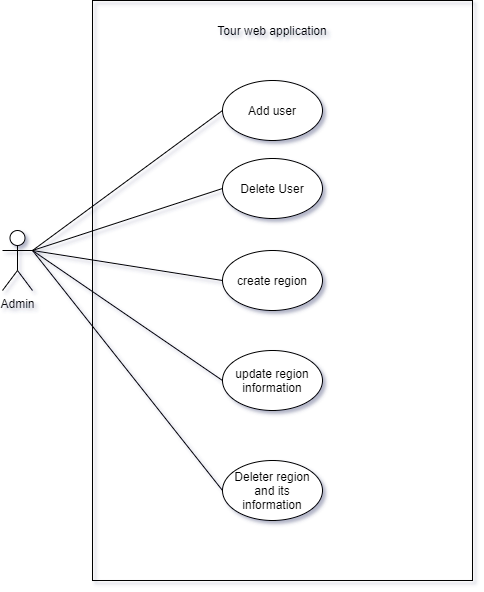

The diagram above was exported from draw.io. Its source (the exported page's mxGraphModel, read from the mxfile embedded in the PNG):
<mxGraphModel dx="1284" dy="746" grid="1" gridSize="10" guides="1" tooltips="1" connect="1" arrows="1" fold="1" page="1" pageScale="1" pageWidth="850" pageHeight="1100" math="0" shadow="0">
  <root>
    <mxCell id="0" />
    <mxCell id="1" parent="0" />
    <mxCell id="2" value="Admin" style="shape=umlActor;verticalLabelPosition=bottom;verticalAlign=top;html=1;" vertex="1" parent="1">
      <mxGeometry x="130" y="3940" width="30" height="60" as="geometry" />
    </mxCell>
    <mxCell id="3" value="" style="whiteSpace=wrap;html=1;fillColor=none;" vertex="1" parent="1">
      <mxGeometry x="220" y="3710" width="380" height="580" as="geometry" />
    </mxCell>
    <mxCell id="4" value="Add user" style="ellipse;whiteSpace=wrap;html=1;" vertex="1" parent="1">
      <mxGeometry x="350" y="3790" width="100" height="60" as="geometry" />
    </mxCell>
    <mxCell id="5" value="Tour web application" style="text;html=1;strokeColor=none;fillColor=none;align=center;verticalAlign=middle;whiteSpace=wrap;rounded=0;" vertex="1" parent="1">
      <mxGeometry x="330" y="3730" width="140" height="20" as="geometry" />
    </mxCell>
    <mxCell id="6" value="Delete User" style="ellipse;whiteSpace=wrap;html=1;" vertex="1" parent="1">
      <mxGeometry x="350" y="3868" width="100" height="60" as="geometry" />
    </mxCell>
    <mxCell id="7" value="create region" style="ellipse;whiteSpace=wrap;html=1;" vertex="1" parent="1">
      <mxGeometry x="350" y="3960" width="100" height="60" as="geometry" />
    </mxCell>
    <mxCell id="8" value="update region information" style="ellipse;whiteSpace=wrap;html=1;" vertex="1" parent="1">
      <mxGeometry x="350" y="4060" width="100" height="60" as="geometry" />
    </mxCell>
    <mxCell id="9" value="Deleter region and its information" style="ellipse;whiteSpace=wrap;html=1;" vertex="1" parent="1">
      <mxGeometry x="350" y="4170" width="100" height="60" as="geometry" />
    </mxCell>
    <mxCell id="10" value="" style="endArrow=none;html=1;entryX=0;entryY=0.5;entryDx=0;entryDy=0;exitX=1;exitY=0.3333333333333333;exitDx=0;exitDy=0;exitPerimeter=0;" edge="1" source="2" target="4" parent="1">
      <mxGeometry width="50" height="50" relative="1" as="geometry">
        <mxPoint x="80" y="3900" as="sourcePoint" />
        <mxPoint x="140" y="3760" as="targetPoint" />
      </mxGeometry>
    </mxCell>
    <mxCell id="11" value="" style="endArrow=none;html=1;entryX=0;entryY=0.5;entryDx=0;entryDy=0;" edge="1" target="6" parent="1">
      <mxGeometry width="50" height="50" relative="1" as="geometry">
        <mxPoint x="159.99999999999977" y="3960" as="sourcePoint" />
        <mxPoint x="150" y="4100" as="targetPoint" />
      </mxGeometry>
    </mxCell>
    <mxCell id="12" value="" style="endArrow=none;html=1;entryX=0;entryY=0.5;entryDx=0;entryDy=0;exitX=1;exitY=0.3333333333333333;exitDx=0;exitDy=0;exitPerimeter=0;" edge="1" source="2" target="7" parent="1">
      <mxGeometry width="50" height="50" relative="1" as="geometry">
        <mxPoint x="110" y="4150" as="sourcePoint" />
        <mxPoint x="140" y="4050" as="targetPoint" />
      </mxGeometry>
    </mxCell>
    <mxCell id="13" value="" style="endArrow=none;html=1;entryX=0;entryY=0.5;entryDx=0;entryDy=0;exitX=1;exitY=0.3333333333333333;exitDx=0;exitDy=0;exitPerimeter=0;" edge="1" source="2" target="8" parent="1">
      <mxGeometry width="50" height="50" relative="1" as="geometry">
        <mxPoint x="60" y="4210" as="sourcePoint" />
        <mxPoint x="110" y="4160" as="targetPoint" />
      </mxGeometry>
    </mxCell>
    <mxCell id="14" value="" style="endArrow=none;html=1;entryX=0;entryY=0.5;entryDx=0;entryDy=0;exitX=1;exitY=0.3333333333333333;exitDx=0;exitDy=0;exitPerimeter=0;" edge="1" source="2" target="9" parent="1">
      <mxGeometry width="50" height="50" relative="1" as="geometry">
        <mxPoint x="80" y="4190" as="sourcePoint" />
        <mxPoint x="130" y="4140" as="targetPoint" />
      </mxGeometry>
    </mxCell>
  </root>
</mxGraphModel>